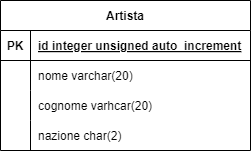

The diagram above was exported from draw.io. Its source (the exported page's mxGraphModel, read from the mxfile embedded in the PNG):
<mxGraphModel dx="1045" dy="570" grid="1" gridSize="10" guides="1" tooltips="1" connect="1" arrows="1" fold="1" page="1" pageScale="1" pageWidth="1169" pageHeight="827" math="0" shadow="0">
  <root>
    <mxCell id="0" />
    <mxCell id="1" parent="0" />
    <mxCell id="2" value="Artista" style="shape=table;startSize=30;container=1;collapsible=1;childLayout=tableLayout;fixedRows=1;rowLines=0;fontStyle=1;align=center;resizeLast=1;" vertex="1" parent="1">
      <mxGeometry x="80" y="80" width="250" height="150" as="geometry" />
    </mxCell>
    <mxCell id="3" value="" style="shape=tableRow;horizontal=0;startSize=0;swimlaneHead=0;swimlaneBody=0;fillColor=none;collapsible=0;dropTarget=0;points=[[0,0.5],[1,0.5]];portConstraint=eastwest;top=0;left=0;right=0;bottom=1;" vertex="1" parent="2">
      <mxGeometry y="30" width="250" height="30" as="geometry" />
    </mxCell>
    <mxCell id="4" value="PK" style="shape=partialRectangle;connectable=0;fillColor=none;top=0;left=0;bottom=0;right=0;fontStyle=1;overflow=hidden;" vertex="1" parent="3">
      <mxGeometry width="30" height="30" as="geometry">
        <mxRectangle width="30" height="30" as="alternateBounds" />
      </mxGeometry>
    </mxCell>
    <mxCell id="5" value="id integer unsigned auto_increment" style="shape=partialRectangle;connectable=0;fillColor=none;top=0;left=0;bottom=0;right=0;align=left;spacingLeft=6;fontStyle=5;overflow=hidden;" vertex="1" parent="3">
      <mxGeometry x="30" width="220" height="30" as="geometry">
        <mxRectangle width="220" height="30" as="alternateBounds" />
      </mxGeometry>
    </mxCell>
    <mxCell id="6" value="" style="shape=tableRow;horizontal=0;startSize=0;swimlaneHead=0;swimlaneBody=0;fillColor=none;collapsible=0;dropTarget=0;points=[[0,0.5],[1,0.5]];portConstraint=eastwest;top=0;left=0;right=0;bottom=0;" vertex="1" parent="2">
      <mxGeometry y="60" width="250" height="30" as="geometry" />
    </mxCell>
    <mxCell id="7" value="" style="shape=partialRectangle;connectable=0;fillColor=none;top=0;left=0;bottom=0;right=0;editable=1;overflow=hidden;" vertex="1" parent="6">
      <mxGeometry width="30" height="30" as="geometry">
        <mxRectangle width="30" height="30" as="alternateBounds" />
      </mxGeometry>
    </mxCell>
    <mxCell id="8" value="nome varchar(20)" style="shape=partialRectangle;connectable=0;fillColor=none;top=0;left=0;bottom=0;right=0;align=left;spacingLeft=6;overflow=hidden;" vertex="1" parent="6">
      <mxGeometry x="30" width="220" height="30" as="geometry">
        <mxRectangle width="220" height="30" as="alternateBounds" />
      </mxGeometry>
    </mxCell>
    <mxCell id="9" value="" style="shape=tableRow;horizontal=0;startSize=0;swimlaneHead=0;swimlaneBody=0;fillColor=none;collapsible=0;dropTarget=0;points=[[0,0.5],[1,0.5]];portConstraint=eastwest;top=0;left=0;right=0;bottom=0;" vertex="1" parent="2">
      <mxGeometry y="90" width="250" height="30" as="geometry" />
    </mxCell>
    <mxCell id="10" value="" style="shape=partialRectangle;connectable=0;fillColor=none;top=0;left=0;bottom=0;right=0;editable=1;overflow=hidden;" vertex="1" parent="9">
      <mxGeometry width="30" height="30" as="geometry">
        <mxRectangle width="30" height="30" as="alternateBounds" />
      </mxGeometry>
    </mxCell>
    <mxCell id="11" value="cognome varhcar(20)" style="shape=partialRectangle;connectable=0;fillColor=none;top=0;left=0;bottom=0;right=0;align=left;spacingLeft=6;overflow=hidden;" vertex="1" parent="9">
      <mxGeometry x="30" width="220" height="30" as="geometry">
        <mxRectangle width="220" height="30" as="alternateBounds" />
      </mxGeometry>
    </mxCell>
    <mxCell id="12" value="" style="shape=tableRow;horizontal=0;startSize=0;swimlaneHead=0;swimlaneBody=0;fillColor=none;collapsible=0;dropTarget=0;points=[[0,0.5],[1,0.5]];portConstraint=eastwest;top=0;left=0;right=0;bottom=0;" vertex="1" parent="2">
      <mxGeometry y="120" width="250" height="30" as="geometry" />
    </mxCell>
    <mxCell id="13" value="" style="shape=partialRectangle;connectable=0;fillColor=none;top=0;left=0;bottom=0;right=0;editable=1;overflow=hidden;" vertex="1" parent="12">
      <mxGeometry width="30" height="30" as="geometry">
        <mxRectangle width="30" height="30" as="alternateBounds" />
      </mxGeometry>
    </mxCell>
    <mxCell id="14" value="nazione char(2)" style="shape=partialRectangle;connectable=0;fillColor=none;top=0;left=0;bottom=0;right=0;align=left;spacingLeft=6;overflow=hidden;" vertex="1" parent="12">
      <mxGeometry x="30" width="220" height="30" as="geometry">
        <mxRectangle width="220" height="30" as="alternateBounds" />
      </mxGeometry>
    </mxCell>
  </root>
</mxGraphModel>